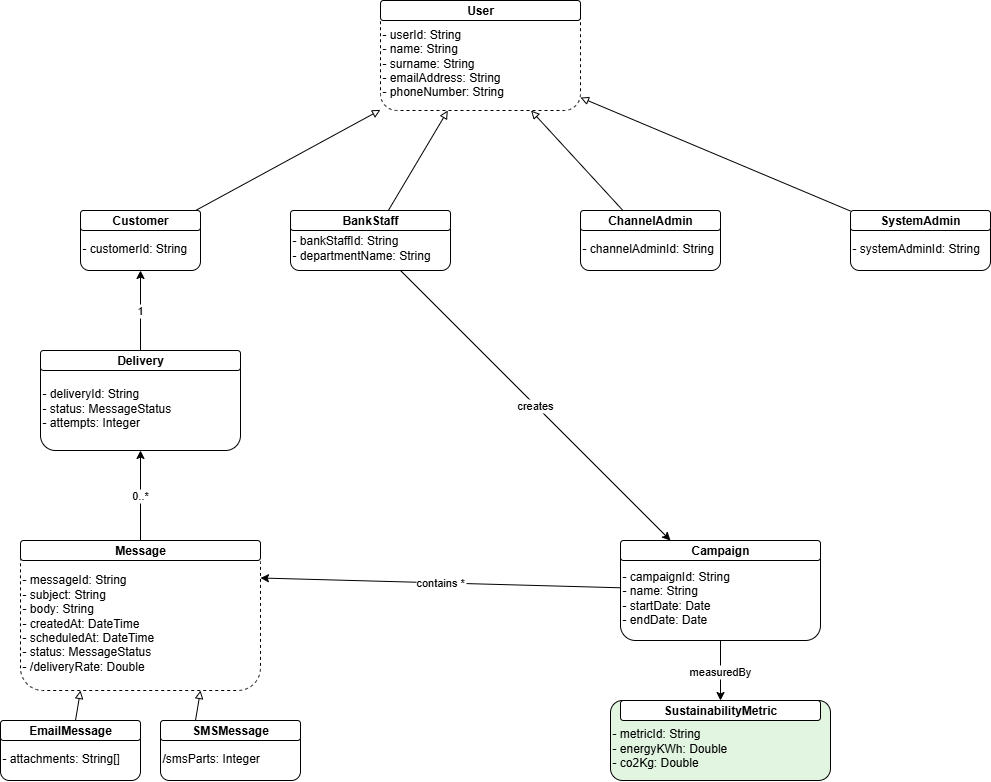

The diagram above was exported from draw.io. Its source (the exported page's mxGraphModel, read from the mxfile embedded in the PNG):
<mxGraphModel dx="2242" dy="920" grid="1" gridSize="10" guides="1" tooltips="1" connect="1" arrows="1" fold="1" page="1" pageScale="1" pageWidth="827" pageHeight="1169" math="0" shadow="0">
  <root>
    <mxCell id="0" />
    <mxCell id="1" parent="0" />
    <mxCell id="EOkPZHlnW4IazH5iDW2d-1" value="-&#10;- userId: String&#10;- name: String&#10;- surname: String&#10;- emailAddress: String&#10;- phoneNumber: String" style="shape=rectangle;whiteSpace=wrap;rounded=1;dashed=1;align=left;fontStyle=0" vertex="1" parent="1">
      <mxGeometry x="210" y="90" width="200" height="110" as="geometry" />
    </mxCell>
    <mxCell id="EOkPZHlnW4IazH5iDW2d-2" value="&#10;- customerId: String" style="shape=rectangle;whiteSpace=wrap;rounded=1;align=left;" vertex="1" parent="1">
      <mxGeometry x="-90" y="300" width="120" height="60" as="geometry" />
    </mxCell>
    <mxCell id="EOkPZHlnW4IazH5iDW2d-3" value="&#10;- bankStaffId: String&#10;- departmentName: String" style="shape=rectangle;whiteSpace=wrap;rounded=1;align=left;" vertex="1" parent="1">
      <mxGeometry x="120" y="300" width="160" height="60" as="geometry" />
    </mxCell>
    <mxCell id="EOkPZHlnW4IazH5iDW2d-4" value="&#10;- channelAdminId: String" style="shape=rectangle;whiteSpace=wrap;rounded=1;align=left;" vertex="1" parent="1">
      <mxGeometry x="410" y="300" width="140" height="60" as="geometry" />
    </mxCell>
    <mxCell id="EOkPZHlnW4IazH5iDW2d-5" value="&#10;- systemAdminId: String" style="shape=rectangle;whiteSpace=wrap;rounded=1;align=left;" vertex="1" parent="1">
      <mxGeometry x="680" y="300" width="140" height="60" as="geometry" />
    </mxCell>
    <mxCell id="EOkPZHlnW4IazH5iDW2d-6" value="&#10;- messageId: String&#10;- subject: String&#10;- body: String&#10;- createdAt: DateTime&#10;- scheduledAt: DateTime&#10;- status: MessageStatus&#10;- /deliveryRate: Double" style="shape=rectangle;whiteSpace=wrap;rounded=1;dashed=1;align=left;" vertex="1" parent="1">
      <mxGeometry x="-150" y="630" width="240" height="150" as="geometry" />
    </mxCell>
    <mxCell id="EOkPZHlnW4IazH5iDW2d-7" value="&#10;- attachments: String[]" style="shape=rectangle;whiteSpace=wrap;rounded=1;align=left;" vertex="1" parent="1">
      <mxGeometry x="-170" y="810" width="140" height="60" as="geometry" />
    </mxCell>
    <mxCell id="EOkPZHlnW4IazH5iDW2d-8" value="&#10;/smsParts: Integer" style="shape=rectangle;whiteSpace=wrap;rounded=1;align=left;" vertex="1" parent="1">
      <mxGeometry x="-10" y="810" width="140" height="60" as="geometry" />
    </mxCell>
    <mxCell id="EOkPZHlnW4IazH5iDW2d-9" value="&#10;- campaignId: String&#10;- name: String&#10;- startDate: Date&#10;- endDate: Date" style="shape=rectangle;whiteSpace=wrap;rounded=1;align=left;" vertex="1" parent="1">
      <mxGeometry x="450" y="630" width="200" height="100" as="geometry" />
    </mxCell>
    <mxCell id="EOkPZHlnW4IazH5iDW2d-10" value="&#10;- deliveryId: String&#10;- status: MessageStatus&#10;- attempts: Integer" style="shape=rectangle;whiteSpace=wrap;rounded=1;align=left;" vertex="1" parent="1">
      <mxGeometry x="-130" y="440" width="200" height="100" as="geometry" />
    </mxCell>
    <mxCell id="EOkPZHlnW4IazH5iDW2d-11" value="&#10;- metricId: String&#10;- energyKWh: Double&#10;- co2Kg: Double" style="shape=rectangle;whiteSpace=wrap;rounded=1;fillColor=#e1f5e1;align=left;" vertex="1" parent="1">
      <mxGeometry x="440" y="790" width="220" height="80" as="geometry" />
    </mxCell>
    <mxCell id="EOkPZHlnW4IazH5iDW2d-12" value="creates" edge="1" parent="1" source="EOkPZHlnW4IazH5iDW2d-3" target="EOkPZHlnW4IazH5iDW2d-9">
      <mxGeometry relative="1" as="geometry" />
    </mxCell>
    <mxCell id="EOkPZHlnW4IazH5iDW2d-13" value="contains *" style="entryX=1;entryY=0.25;entryDx=0;entryDy=0;" edge="1" parent="1" source="EOkPZHlnW4IazH5iDW2d-9" target="EOkPZHlnW4IazH5iDW2d-6">
      <mxGeometry relative="1" as="geometry" />
    </mxCell>
    <mxCell id="EOkPZHlnW4IazH5iDW2d-14" value="0..*" style="entryX=0.5;entryY=1;entryDx=0;entryDy=0;exitX=0.5;exitY=0;exitDx=0;exitDy=0;" edge="1" parent="1" source="EOkPZHlnW4IazH5iDW2d-6" target="EOkPZHlnW4IazH5iDW2d-10">
      <mxGeometry relative="1" as="geometry">
        <Array as="points" />
      </mxGeometry>
    </mxCell>
    <mxCell id="EOkPZHlnW4IazH5iDW2d-15" value="1" edge="1" parent="1" source="EOkPZHlnW4IazH5iDW2d-10" target="EOkPZHlnW4IazH5iDW2d-2">
      <mxGeometry relative="1" as="geometry" />
    </mxCell>
    <mxCell id="EOkPZHlnW4IazH5iDW2d-16" value="measuredBy" edge="1" parent="1" source="EOkPZHlnW4IazH5iDW2d-9" target="EOkPZHlnW4IazH5iDW2d-11">
      <mxGeometry relative="1" as="geometry" />
    </mxCell>
    <mxCell id="EOkPZHlnW4IazH5iDW2d-17" style="endArrow=block;endFill=0;" edge="1" parent="1" source="EOkPZHlnW4IazH5iDW2d-2" target="EOkPZHlnW4IazH5iDW2d-1">
      <mxGeometry relative="1" as="geometry" />
    </mxCell>
    <mxCell id="EOkPZHlnW4IazH5iDW2d-18" style="endArrow=block;endFill=0;" edge="1" parent="1" source="EOkPZHlnW4IazH5iDW2d-3" target="EOkPZHlnW4IazH5iDW2d-1">
      <mxGeometry relative="1" as="geometry" />
    </mxCell>
    <mxCell id="EOkPZHlnW4IazH5iDW2d-19" style="endArrow=block;endFill=0;" edge="1" parent="1" source="EOkPZHlnW4IazH5iDW2d-4" target="EOkPZHlnW4IazH5iDW2d-1">
      <mxGeometry relative="1" as="geometry" />
    </mxCell>
    <mxCell id="EOkPZHlnW4IazH5iDW2d-20" style="endArrow=block;endFill=0;" edge="1" parent="1" source="EOkPZHlnW4IazH5iDW2d-5" target="EOkPZHlnW4IazH5iDW2d-1">
      <mxGeometry relative="1" as="geometry" />
    </mxCell>
    <mxCell id="EOkPZHlnW4IazH5iDW2d-21" style="endArrow=block;endFill=0;entryX=0.25;entryY=1;entryDx=0;entryDy=0;" edge="1" parent="1" source="EOkPZHlnW4IazH5iDW2d-7" target="EOkPZHlnW4IazH5iDW2d-6">
      <mxGeometry relative="1" as="geometry" />
    </mxCell>
    <mxCell id="EOkPZHlnW4IazH5iDW2d-22" style="endArrow=block;endFill=0;exitX=0.25;exitY=0;exitDx=0;exitDy=0;entryX=0.75;entryY=1;entryDx=0;entryDy=0;" edge="1" parent="1" source="EOkPZHlnW4IazH5iDW2d-8" target="EOkPZHlnW4IazH5iDW2d-6">
      <mxGeometry relative="1" as="geometry">
        <mxPoint x="50" y="790" as="targetPoint" />
      </mxGeometry>
    </mxCell>
    <mxCell id="EOkPZHlnW4IazH5iDW2d-23" value="&lt;b&gt;User&lt;/b&gt;" style="rounded=1;whiteSpace=wrap;html=1;" vertex="1" parent="1">
      <mxGeometry x="210" y="90" width="200" height="20" as="geometry" />
    </mxCell>
    <mxCell id="EOkPZHlnW4IazH5iDW2d-24" value="&lt;b&gt;Customer&lt;/b&gt;" style="rounded=1;whiteSpace=wrap;html=1;" vertex="1" parent="1">
      <mxGeometry x="-90" y="300" width="120" height="20" as="geometry" />
    </mxCell>
    <mxCell id="EOkPZHlnW4IazH5iDW2d-25" value="&lt;b&gt;BankStaff&lt;/b&gt;" style="rounded=1;whiteSpace=wrap;html=1;" vertex="1" parent="1">
      <mxGeometry x="120" y="300" width="160" height="20" as="geometry" />
    </mxCell>
    <mxCell id="EOkPZHlnW4IazH5iDW2d-26" value="&lt;b&gt;ChannelAdmin&lt;/b&gt;" style="rounded=1;whiteSpace=wrap;html=1;" vertex="1" parent="1">
      <mxGeometry x="410" y="300" width="140" height="20" as="geometry" />
    </mxCell>
    <mxCell id="EOkPZHlnW4IazH5iDW2d-27" value="&lt;b&gt;SystemAdmin&lt;/b&gt;" style="rounded=1;whiteSpace=wrap;html=1;" vertex="1" parent="1">
      <mxGeometry x="680" y="300" width="140" height="20" as="geometry" />
    </mxCell>
    <mxCell id="EOkPZHlnW4IazH5iDW2d-28" value="&lt;b&gt;Delivery&lt;/b&gt;" style="rounded=1;whiteSpace=wrap;html=1;" vertex="1" parent="1">
      <mxGeometry x="-130" y="440" width="200" height="20" as="geometry" />
    </mxCell>
    <mxCell id="EOkPZHlnW4IazH5iDW2d-29" value="&lt;b&gt;Message&lt;/b&gt;" style="rounded=1;whiteSpace=wrap;html=1;" vertex="1" parent="1">
      <mxGeometry x="-150" y="630" width="240" height="20" as="geometry" />
    </mxCell>
    <mxCell id="EOkPZHlnW4IazH5iDW2d-30" value="&lt;b&gt;Campaign&lt;/b&gt;" style="rounded=1;whiteSpace=wrap;html=1;" vertex="1" parent="1">
      <mxGeometry x="450" y="630" width="200" height="20" as="geometry" />
    </mxCell>
    <mxCell id="EOkPZHlnW4IazH5iDW2d-31" value="&lt;b&gt;EmailMessage&lt;/b&gt;" style="rounded=1;whiteSpace=wrap;html=1;" vertex="1" parent="1">
      <mxGeometry x="-170" y="810" width="140" height="20" as="geometry" />
    </mxCell>
    <mxCell id="EOkPZHlnW4IazH5iDW2d-32" value="&lt;b&gt;SMSMessage&lt;/b&gt;" style="rounded=1;whiteSpace=wrap;html=1;" vertex="1" parent="1">
      <mxGeometry x="-10" y="810" width="140" height="20" as="geometry" />
    </mxCell>
    <mxCell id="EOkPZHlnW4IazH5iDW2d-33" value="&lt;b&gt;SustainabilityMetric&lt;/b&gt;" style="rounded=1;whiteSpace=wrap;html=1;" vertex="1" parent="1">
      <mxGeometry x="450" y="790" width="200" height="20" as="geometry" />
    </mxCell>
  </root>
</mxGraphModel>